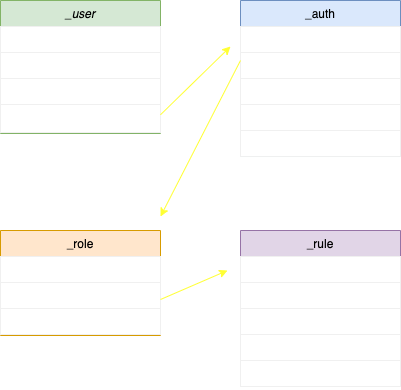

The diagram above was exported from draw.io. Its source (the exported page's mxGraphModel, read from the mxfile embedded in the PNG):
<mxGraphModel dx="407" dy="602" grid="0" gridSize="10" guides="1" tooltips="1" connect="1" arrows="1" fold="1" page="1" pageScale="1" pageWidth="850" pageHeight="1100" math="0" shadow="0">
  <root>
    <mxCell id="0" />
    <mxCell id="1" parent="0" />
    <mxCell id="2" value="_user" style="swimlane;fontStyle=2;align=center;verticalAlign=top;childLayout=stackLayout;horizontal=1;startSize=26;horizontalStack=0;resizeParent=1;resizeLast=0;collapsible=1;marginBottom=0;rounded=0;shadow=0;strokeWidth=1;fillColor=#d5e8d4;strokeColor=#82b366;fontColor=#000000;" vertex="1" parent="1">
      <mxGeometry x="80" y="40" width="160" height="133" as="geometry">
        <mxRectangle x="230" y="140" width="160" height="26" as="alternateBounds" />
      </mxGeometry>
    </mxCell>
    <mxCell id="3" value="_id" style="text;align=left;verticalAlign=middle;spacingLeft=4;spacingRight=4;overflow=hidden;rotatable=0;points=[[0,0.5],[1,0.5]];portConstraint=eastwest;labelBorderColor=none;strokeWidth=1;fontColor=#FFFFFF;strokeColor=#f0f0f0;" vertex="1" parent="2">
      <mxGeometry y="26" width="160" height="26" as="geometry" />
    </mxCell>
    <mxCell id="4" value="doc" style="text;align=left;verticalAlign=top;spacingLeft=4;spacingRight=4;overflow=hidden;rotatable=0;points=[[0,0.5],[1,0.5]];portConstraint=eastwest;rounded=0;shadow=0;html=0;perimeterSpacing=4;glass=0;fontColor=#FFFFFF;strokeColor=#f0f0f0;" vertex="1" parent="2">
      <mxGeometry y="52" width="160" height="26" as="geometry" />
    </mxCell>
    <mxCell id="6" value="&amp;nbsp;auth" style="text;html=1;fillColor=none;align=left;verticalAlign=middle;whiteSpace=wrap;rounded=0;fontStyle=1;fontColor=#FFFFFF;strokeColor=#f0f0f0;" vertex="1" parent="2">
      <mxGeometry y="78" width="160" height="26" as="geometry" />
    </mxCell>
    <mxCell id="7" value="username" style="text;html=1;fillColor=none;align=left;verticalAlign=middle;whiteSpace=wrap;rounded=0;fontColor=#FFFFFF;strokeColor=#f0f0f0;" vertex="1" parent="2">
      <mxGeometry y="104" width="160" height="28" as="geometry" />
    </mxCell>
    <mxCell id="9" value="_role" style="swimlane;fontStyle=0;align=center;verticalAlign=top;childLayout=stackLayout;horizontal=1;startSize=26;horizontalStack=0;resizeParent=1;resizeLast=0;collapsible=1;marginBottom=0;rounded=0;shadow=0;strokeWidth=1;fillColor=#ffe6cc;strokeColor=#d79b00;fontColor=#000000;" vertex="1" parent="1">
      <mxGeometry x="80" y="270" width="160" height="105" as="geometry">
        <mxRectangle x="130" y="380" width="160" height="26" as="alternateBounds" />
      </mxGeometry>
    </mxCell>
    <mxCell id="10" value="_id" style="text;align=left;verticalAlign=top;spacingLeft=4;spacingRight=4;overflow=hidden;rotatable=0;points=[[0,0.5],[1,0.5]];portConstraint=eastwest;fontStyle=1;fontColor=#FFFFFF;strokeColor=#f0f0f0;" vertex="1" parent="9">
      <mxGeometry y="26" width="160" height="26" as="geometry" />
    </mxCell>
    <mxCell id="11" value="rules" style="text;align=left;verticalAlign=top;spacingLeft=4;spacingRight=4;overflow=hidden;rotatable=0;points=[[0,0.5],[1,0.5]];portConstraint=eastwest;rounded=0;shadow=0;html=0;fontStyle=1;fontColor=#FFFFFF;strokeColor=#f0f0f0;" vertex="1" parent="9">
      <mxGeometry y="52" width="160" height="26" as="geometry" />
    </mxCell>
    <mxCell id="12" value="doc" style="text;align=left;verticalAlign=middle;spacingLeft=4;spacingRight=4;overflow=hidden;rotatable=0;points=[[0,0.5],[1,0.5]];portConstraint=eastwest;fontStyle=0;fontColor=#FFFFFF;strokeColor=#f0f0f0;labelBackgroundColor=none;" vertex="1" parent="9">
      <mxGeometry y="78" width="160" height="26" as="geometry" />
    </mxCell>
    <mxCell id="13" value="_auth" style="swimlane;fontStyle=0;align=center;verticalAlign=top;childLayout=stackLayout;horizontal=1;startSize=26;horizontalStack=0;resizeParent=1;resizeLast=0;collapsible=1;marginBottom=0;rounded=0;shadow=0;strokeWidth=1;fillColor=#dae8fc;strokeColor=#6c8ebf;fontColor=#000000;" vertex="1" parent="1">
      <mxGeometry x="320" y="40" width="160" height="156" as="geometry">
        <mxRectangle x="550" y="140" width="160" height="26" as="alternateBounds" />
      </mxGeometry>
    </mxCell>
    <mxCell id="14" value="_id" style="text;align=left;verticalAlign=top;spacingLeft=4;spacingRight=4;overflow=hidden;rotatable=0;points=[[0,0.5],[1,0.5]];portConstraint=eastwest;fontStyle=1;fontColor=#FFFFFF;strokeColor=#f0f0f0;" vertex="1" parent="13">
      <mxGeometry y="26" width="160" height="26" as="geometry" />
    </mxCell>
    <mxCell id="15" value="roles" style="text;align=left;verticalAlign=top;spacingLeft=4;spacingRight=4;overflow=hidden;rotatable=0;points=[[0,0.5],[1,0.5]];portConstraint=eastwest;rounded=0;shadow=0;html=0;fontStyle=1;fontColor=#FFFFFF;strokeColor=#f0f0f0;" vertex="1" parent="13">
      <mxGeometry y="52" width="160" height="26" as="geometry" />
    </mxCell>
    <mxCell id="26" value="" style="endArrow=classic;html=1;exitX=1;exitY=0.25;exitDx=0;exitDy=0;fontColor=#FFFF33;strokeColor=#FFFF33;" edge="1" parent="13">
      <mxGeometry width="50" height="50" relative="1" as="geometry">
        <mxPoint x="-80" y="114.25" as="sourcePoint" />
        <mxPoint x="-10" y="46" as="targetPoint" />
      </mxGeometry>
    </mxCell>
    <mxCell id="16" value="authority" style="text;align=left;verticalAlign=top;spacingLeft=4;spacingRight=4;overflow=hidden;rotatable=0;points=[[0,0.5],[1,0.5]];portConstraint=eastwest;rounded=0;shadow=0;html=0;fontColor=#FFFFFF;strokeColor=#f0f0f0;" vertex="1" parent="13">
      <mxGeometry y="78" width="160" height="26" as="geometry" />
    </mxCell>
    <mxCell id="17" value="type" style="text;align=left;verticalAlign=top;spacingLeft=4;spacingRight=4;overflow=hidden;rotatable=0;points=[[0,0.5],[1,0.5]];portConstraint=eastwest;rounded=0;shadow=0;html=0;fontColor=#FFFFFF;strokeColor=#f0f0f0;" vertex="1" parent="13">
      <mxGeometry y="104" width="160" height="26" as="geometry" />
    </mxCell>
    <mxCell id="18" value="doc" style="text;align=left;verticalAlign=top;spacingLeft=4;spacingRight=4;overflow=hidden;rotatable=0;points=[[0,0.5],[1,0.5]];portConstraint=eastwest;rounded=0;shadow=0;html=0;fontColor=#FFFFFF;strokeColor=#f0f0f0;" vertex="1" parent="13">
      <mxGeometry y="130" width="160" height="26" as="geometry" />
    </mxCell>
    <mxCell id="19" value="_rule" style="swimlane;fontStyle=0;align=center;verticalAlign=top;childLayout=stackLayout;horizontal=1;startSize=26;horizontalStack=0;resizeParent=1;resizeLast=0;collapsible=1;marginBottom=0;rounded=0;shadow=0;strokeWidth=1;fillColor=#e1d5e7;strokeColor=#9673a6;fontColor=#000000;" vertex="1" parent="1">
      <mxGeometry x="320" y="270" width="160" height="156" as="geometry">
        <mxRectangle x="340" y="380" width="170" height="26" as="alternateBounds" />
      </mxGeometry>
    </mxCell>
    <mxCell id="20" value="_id" style="text;align=left;verticalAlign=top;spacingLeft=4;spacingRight=4;overflow=hidden;rotatable=0;points=[[0,0.5],[1,0.5]];portConstraint=eastwest;fontStyle=1;fontColor=#FFFFFF;strokeColor=#f0f0f0;" vertex="1" parent="19">
      <mxGeometry y="26" width="160" height="26" as="geometry" />
    </mxCell>
    <mxCell id="21" value="fns" style="text;align=left;verticalAlign=top;spacingLeft=4;spacingRight=4;overflow=hidden;rotatable=0;points=[[0,0.5],[1,0.5]];portConstraint=eastwest;fontColor=#FFFFFF;strokeColor=#f0f0f0;" vertex="1" parent="19">
      <mxGeometry y="52" width="160" height="26" as="geometry" />
    </mxCell>
    <mxCell id="22" value="predicates" style="text;align=left;verticalAlign=top;spacingLeft=4;spacingRight=4;overflow=hidden;rotatable=0;points=[[0,0.5],[1,0.5]];portConstraint=eastwest;fontColor=#FFFFFF;strokeColor=#f0f0f0;" vertex="1" parent="19">
      <mxGeometry y="78" width="160" height="26" as="geometry" />
    </mxCell>
    <mxCell id="23" value="collection" style="text;align=left;verticalAlign=top;spacingLeft=4;spacingRight=4;overflow=hidden;rotatable=0;points=[[0,0.5],[1,0.5]];portConstraint=eastwest;fontColor=#FFFFFF;strokeColor=#f0f0f0;" vertex="1" parent="19">
      <mxGeometry y="104" width="160" height="26" as="geometry" />
    </mxCell>
    <mxCell id="24" value="doc" style="text;align=left;verticalAlign=top;spacingLeft=4;spacingRight=4;overflow=hidden;rotatable=0;points=[[0,0.5],[1,0.5]];portConstraint=eastwest;fontColor=#FFFFFF;strokeColor=#f0f0f0;" vertex="1" parent="19">
      <mxGeometry y="130" width="160" height="26" as="geometry" />
    </mxCell>
    <mxCell id="27" value="" style="endArrow=classic;html=1;fontColor=#FFFF33;strokeColor=#FFFF33;" edge="1" parent="1">
      <mxGeometry width="50" height="50" relative="1" as="geometry">
        <mxPoint x="320" y="100" as="sourcePoint" />
        <mxPoint x="240" y="256" as="targetPoint" />
      </mxGeometry>
    </mxCell>
    <mxCell id="28" value="" style="endArrow=classic;html=1;fontColor=#FFFF33;labelBorderColor=#000000;strokeColor=#FFFF33;" edge="1" parent="1">
      <mxGeometry width="50" height="50" relative="1" as="geometry">
        <mxPoint x="240" y="339" as="sourcePoint" />
        <mxPoint x="307" y="310" as="targetPoint" />
      </mxGeometry>
    </mxCell>
  </root>
</mxGraphModel>